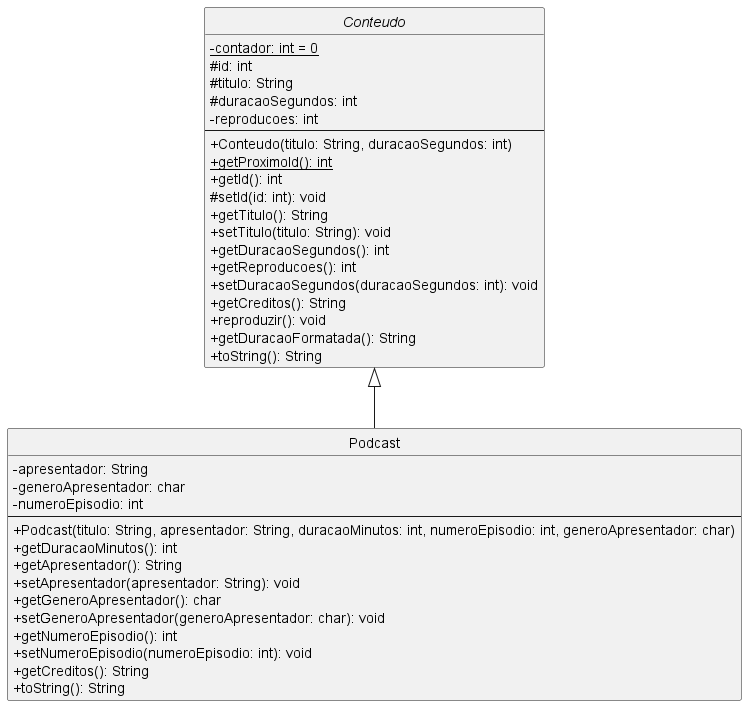

The diagram above was rendered by PlantUML. Its source (embedded in the PNG):
@startuml "Podcast class"
skinparam classAttributeIconSize 0
hide circle

abstract class Conteudo {
  -{static} contador: int = 0
  #id: int
  #titulo: String
  #duracaoSegundos: int
  -reproducoes: int
  --
  +Conteudo(titulo: String, duracaoSegundos: int)
  +{static} getProximoId(): int
  +getId(): int
  #setId(id: int): void
  +getTitulo(): String
  +setTitulo(titulo: String): void
  +getDuracaoSegundos(): int
  +getReproducoes(): int
  +setDuracaoSegundos(duracaoSegundos: int): void
  +getCreditos(): String
  +reproduzir(): void
  +getDuracaoFormatada(): String
  +toString(): String
}

class Podcast extends Conteudo {
  -apresentador: String
  -generoApresentador: char
  -numeroEpisodio: int
  --
  +Podcast(titulo: String, apresentador: String, duracaoMinutos: int, numeroEpisodio: int, generoApresentador: char)
  +getDuracaoMinutos(): int
  +getApresentador(): String
  +setApresentador(apresentador: String): void
  +getGeneroApresentador(): char
  +setGeneroApresentador(generoApresentador: char): void
  +getNumeroEpisodio(): int
  +setNumeroEpisodio(numeroEpisodio: int): void
  +getCreditos(): String
  +toString(): String
}

@enduml